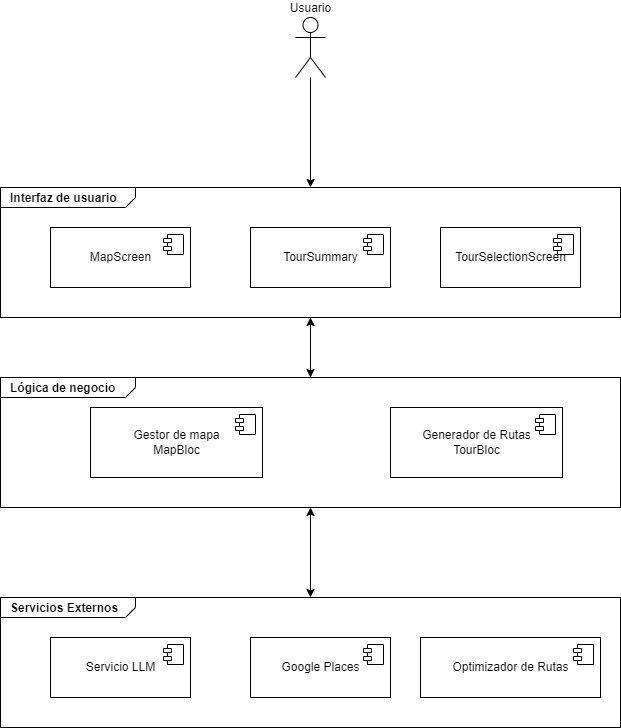

The diagram above was exported from draw.io. Its source (the exported page's mxGraphModel, read from the mxfile embedded in the PNG):
<mxGraphModel dx="910" dy="779" grid="1" gridSize="10" guides="1" tooltips="1" connect="1" arrows="1" fold="1" page="1" pageScale="1" pageWidth="850" pageHeight="1100" math="0" shadow="0">
  <root>
    <mxCell id="0" />
    <mxCell id="1" parent="0" />
    <mxCell id="39" value="&lt;p style=&quot;margin:0px;margin-top:4px;margin-left:10px;text-align:left;&quot;&gt;&lt;b&gt;Servicios Externos&lt;/b&gt;&lt;/p&gt;" style="html=1;shape=mxgraph.sysml.package;align=left;spacingLeft=5;verticalAlign=top;spacingTop=-3;labelX=135;html=1;overflow=fill;" parent="1" vertex="1">
      <mxGeometry x="120" y="640" width="620" height="130" as="geometry" />
    </mxCell>
    <mxCell id="54" value="" style="edgeStyle=none;html=1;startArrow=classic;startFill=1;" edge="1" parent="1" source="19" target="39">
      <mxGeometry relative="1" as="geometry" />
    </mxCell>
    <mxCell id="19" value="&lt;p style=&quot;margin:0px;margin-top:4px;margin-left:10px;text-align:left;&quot;&gt;&lt;b&gt;Lógica de negocio&lt;/b&gt;&lt;/p&gt;" style="html=1;shape=mxgraph.sysml.package;align=left;spacingLeft=5;verticalAlign=top;spacingTop=-3;labelX=135;html=1;overflow=fill;" parent="1" vertex="1">
      <mxGeometry x="120" y="420" width="620" height="130" as="geometry" />
    </mxCell>
    <mxCell id="53" value="" style="edgeStyle=none;html=1;startArrow=classic;startFill=1;" edge="1" parent="1" source="17" target="19">
      <mxGeometry relative="1" as="geometry" />
    </mxCell>
    <mxCell id="17" value="&lt;p style=&quot;margin:0px;margin-top:4px;margin-left:10px;text-align:left;&quot;&gt;&lt;b&gt;Interfaz de usuario&lt;/b&gt;&lt;/p&gt;" style="html=1;shape=mxgraph.sysml.package;align=left;spacingLeft=5;verticalAlign=top;spacingTop=-3;labelX=135;html=1;overflow=fill;" parent="1" vertex="1">
      <mxGeometry x="120" y="230" width="620" height="130" as="geometry" />
    </mxCell>
    <mxCell id="11" style="edgeStyle=none;html=1;entryX=0.5;entryY=0;entryDx=0;entryDy=0;entryPerimeter=0;" parent="1" source="3" target="17" edge="1">
      <mxGeometry relative="1" as="geometry" />
    </mxCell>
    <mxCell id="3" value="Usuario" style="shape=umlActor;verticalLabelPosition=top;verticalAlign=bottom;html=1;outlineConnect=0;labelPosition=center;align=center;" parent="1" vertex="1">
      <mxGeometry x="415" y="60" width="30" height="60" as="geometry" />
    </mxCell>
    <mxCell id="4" value="TourSummary" style="html=1;dropTarget=0;" parent="1" vertex="1">
      <mxGeometry x="370" y="270" width="140" height="60" as="geometry" />
    </mxCell>
    <mxCell id="5" value="" style="shape=module;jettyWidth=8;jettyHeight=4;" parent="4" vertex="1">
      <mxGeometry x="1" width="20" height="20" relative="1" as="geometry">
        <mxPoint x="-27" y="7" as="offset" />
      </mxGeometry>
    </mxCell>
    <mxCell id="6" value="MapScreen" style="html=1;dropTarget=0;" parent="1" vertex="1">
      <mxGeometry x="170" y="270" width="140" height="60" as="geometry" />
    </mxCell>
    <mxCell id="7" value="" style="shape=module;jettyWidth=8;jettyHeight=4;" parent="6" vertex="1">
      <mxGeometry x="1" width="20" height="20" relative="1" as="geometry">
        <mxPoint x="-27" y="7" as="offset" />
      </mxGeometry>
    </mxCell>
    <mxCell id="8" value="TourSelectionScreen" style="html=1;dropTarget=0;" parent="1" vertex="1">
      <mxGeometry x="560" y="270" width="140" height="60" as="geometry" />
    </mxCell>
    <mxCell id="9" value="" style="shape=module;jettyWidth=8;jettyHeight=4;" parent="8" vertex="1">
      <mxGeometry x="1" width="20" height="20" relative="1" as="geometry">
        <mxPoint x="-27" y="7" as="offset" />
      </mxGeometry>
    </mxCell>
    <mxCell id="20" value="Generador de Rutas&lt;br&gt;TourBloc" style="html=1;dropTarget=0;" parent="1" vertex="1">
      <mxGeometry x="510" y="450" width="172" height="70" as="geometry" />
    </mxCell>
    <mxCell id="21" value="" style="shape=module;jettyWidth=8;jettyHeight=4;" parent="20" vertex="1">
      <mxGeometry x="1" width="20" height="20" relative="1" as="geometry">
        <mxPoint x="-27" y="7" as="offset" />
      </mxGeometry>
    </mxCell>
    <mxCell id="23" value="Gestor de mapa&lt;br&gt;MapBloc" style="html=1;dropTarget=0;" parent="1" vertex="1">
      <mxGeometry x="210" y="450" width="172" height="70" as="geometry" />
    </mxCell>
    <mxCell id="24" value="" style="shape=module;jettyWidth=8;jettyHeight=4;" parent="23" vertex="1">
      <mxGeometry x="1" width="20" height="20" relative="1" as="geometry">
        <mxPoint x="-27" y="7" as="offset" />
      </mxGeometry>
    </mxCell>
    <mxCell id="40" value="Google Places" style="html=1;dropTarget=0;" parent="1" vertex="1">
      <mxGeometry x="370" y="680" width="140" height="60" as="geometry" />
    </mxCell>
    <mxCell id="41" value="" style="shape=module;jettyWidth=8;jettyHeight=4;" parent="40" vertex="1">
      <mxGeometry x="1" width="20" height="20" relative="1" as="geometry">
        <mxPoint x="-27" y="7" as="offset" />
      </mxGeometry>
    </mxCell>
    <mxCell id="42" value="Servicio LLM" style="html=1;dropTarget=0;" parent="1" vertex="1">
      <mxGeometry x="170" y="680" width="140" height="60" as="geometry" />
    </mxCell>
    <mxCell id="43" value="" style="shape=module;jettyWidth=8;jettyHeight=4;" parent="42" vertex="1">
      <mxGeometry x="1" width="20" height="20" relative="1" as="geometry">
        <mxPoint x="-27" y="7" as="offset" />
      </mxGeometry>
    </mxCell>
    <mxCell id="44" value="Optimizador de Rutas" style="html=1;dropTarget=0;" parent="1" vertex="1">
      <mxGeometry x="540" y="680" width="180" height="60" as="geometry" />
    </mxCell>
    <mxCell id="45" value="" style="shape=module;jettyWidth=8;jettyHeight=4;" parent="44" vertex="1">
      <mxGeometry x="1" width="20" height="20" relative="1" as="geometry">
        <mxPoint x="-27" y="7" as="offset" />
      </mxGeometry>
    </mxCell>
  </root>
</mxGraphModel>